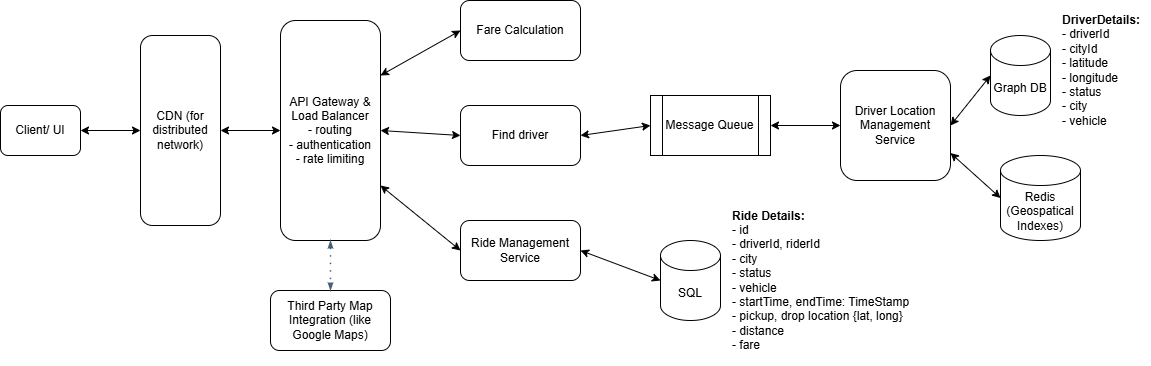

The diagram above was exported from draw.io. Its source (the exported page's mxGraphModel, read from the mxfile embedded in the PNG):
<mxGraphModel dx="2038" dy="842" grid="1" gridSize="10" guides="1" tooltips="1" connect="1" arrows="1" fold="1" page="1" pageScale="1" pageWidth="850" pageHeight="1100" math="0" shadow="0">
  <root>
    <mxCell id="0" />
    <mxCell id="1" parent="0" />
    <mxCell id="bfg4RRftvx91ju7yxiba-12" parent="1" style="rounded=1;whiteSpace=wrap;html=1;" value="Client/ UI" vertex="1">
      <mxGeometry height="50" width="80" x="-20" y="275" as="geometry" />
    </mxCell>
    <mxCell id="bfg4RRftvx91ju7yxiba-13" parent="1" style="rounded=1;whiteSpace=wrap;html=1;" value="API Gateway &amp;amp; Load Balancer&lt;div&gt;- routing&lt;/div&gt;&lt;div&gt;- authentication&lt;/div&gt;&lt;div&gt;- rate limiting&lt;/div&gt;" vertex="1">
      <mxGeometry height="220" width="100" x="260" y="190" as="geometry" />
    </mxCell>
    <mxCell id="bfg4RRftvx91ju7yxiba-14" parent="1" style="rounded=1;whiteSpace=wrap;html=1;" value="Fare Calculation" vertex="1">
      <mxGeometry height="60" width="120" x="440" y="170" as="geometry" />
    </mxCell>
    <mxCell id="bfg4RRftvx91ju7yxiba-16" parent="1" style="rounded=1;whiteSpace=wrap;html=1;" value="Find driver" vertex="1">
      <mxGeometry height="60" width="120" x="440" y="275" as="geometry" />
    </mxCell>
    <mxCell id="bfg4RRftvx91ju7yxiba-18" parent="1" style="rounded=1;whiteSpace=wrap;html=1;" value="Driver Location Management Service" vertex="1">
      <mxGeometry height="110" width="110" x="820" y="240" as="geometry" />
    </mxCell>
    <mxCell id="bfg4RRftvx91ju7yxiba-19" parent="1" style="rounded=1;whiteSpace=wrap;html=1;" value="Ride Management Service" vertex="1">
      <mxGeometry height="60" width="120" x="440" y="390" as="geometry" />
    </mxCell>
    <mxCell id="bfg4RRftvx91ju7yxiba-20" edge="1" parent="1" source="bfg4RRftvx91ju7yxiba-13" style="endArrow=classic;startArrow=classic;html=1;rounded=0;entryX=0;entryY=0.5;entryDx=0;entryDy=0;exitX=1;exitY=0.25;exitDx=0;exitDy=0;" target="bfg4RRftvx91ju7yxiba-14" value="">
      <mxGeometry height="50" relative="1" width="50" as="geometry">
        <mxPoint x="380" y="220" as="sourcePoint" />
        <mxPoint x="430" y="170" as="targetPoint" />
      </mxGeometry>
    </mxCell>
    <mxCell id="bfg4RRftvx91ju7yxiba-21" edge="1" parent="1" source="bfg4RRftvx91ju7yxiba-13" style="endArrow=classic;startArrow=classic;html=1;rounded=0;entryX=0;entryY=0.5;entryDx=0;entryDy=0;exitX=1;exitY=0.5;exitDx=0;exitDy=0;" target="bfg4RRftvx91ju7yxiba-16" value="">
      <mxGeometry height="50" relative="1" width="50" as="geometry">
        <mxPoint x="380" y="300" as="sourcePoint" />
        <mxPoint x="430" y="250" as="targetPoint" />
      </mxGeometry>
    </mxCell>
    <mxCell id="bfg4RRftvx91ju7yxiba-22" edge="1" parent="1" source="bfg4RRftvx91ju7yxiba-13" style="endArrow=classic;startArrow=classic;html=1;rounded=0;entryX=0;entryY=0.5;entryDx=0;entryDy=0;exitX=1;exitY=0.75;exitDx=0;exitDy=0;" target="bfg4RRftvx91ju7yxiba-19" value="">
      <mxGeometry height="50" relative="1" width="50" as="geometry">
        <mxPoint x="360" y="480" as="sourcePoint" />
        <mxPoint x="410" y="430" as="targetPoint" />
      </mxGeometry>
    </mxCell>
    <mxCell id="bfg4RRftvx91ju7yxiba-23" edge="1" parent="1" source="bfg4RRftvx91ju7yxiba-16" style="endArrow=classic;startArrow=classic;html=1;rounded=0;exitX=1;exitY=0.5;exitDx=0;exitDy=0;entryX=0;entryY=0.5;entryDx=0;entryDy=0;" target="bfg4RRftvx91ju7yxiba-34" value="">
      <mxGeometry height="50" relative="1" width="50" as="geometry">
        <mxPoint x="590" y="330" as="sourcePoint" />
        <mxPoint x="660" y="320" as="targetPoint" />
      </mxGeometry>
    </mxCell>
    <mxCell id="bfg4RRftvx91ju7yxiba-24" parent="1" style="shape=cylinder3;whiteSpace=wrap;html=1;boundedLbl=1;backgroundOutline=1;size=15;" value="Graph DB" vertex="1">
      <mxGeometry height="80" width="60" x="970" y="205" as="geometry" />
    </mxCell>
    <mxCell id="bfg4RRftvx91ju7yxiba-25" parent="1" style="shape=cylinder3;whiteSpace=wrap;html=1;boundedLbl=1;backgroundOutline=1;size=15;" value="SQL" vertex="1">
      <mxGeometry height="80" width="60" x="640" y="410" as="geometry" />
    </mxCell>
    <mxCell id="bfg4RRftvx91ju7yxiba-26" edge="1" parent="1" source="bfg4RRftvx91ju7yxiba-18" style="endArrow=classic;startArrow=classic;html=1;rounded=0;entryX=0;entryY=0.5;entryDx=0;entryDy=0;entryPerimeter=0;exitX=1;exitY=0.5;exitDx=0;exitDy=0;" target="bfg4RRftvx91ju7yxiba-24" value="">
      <mxGeometry height="50" relative="1" width="50" as="geometry">
        <mxPoint x="740" y="340" as="sourcePoint" />
        <mxPoint x="790" y="290" as="targetPoint" />
      </mxGeometry>
    </mxCell>
    <mxCell id="bfg4RRftvx91ju7yxiba-27" parent="1" style="text;html=1;whiteSpace=wrap;strokeColor=none;fillColor=none;align=left;verticalAlign=middle;rounded=0;" value="&lt;b&gt;DriverDetails:&amp;nbsp;&lt;/b&gt;&lt;div&gt;- driverId&lt;/div&gt;&lt;div&gt;- cityId&lt;/div&gt;&lt;div&gt;- latitude&lt;/div&gt;&lt;div&gt;- longitude&lt;/div&gt;&lt;div&gt;- status&lt;/div&gt;&lt;div&gt;- city&lt;/div&gt;&lt;div&gt;- vehicle&lt;/div&gt;" vertex="1">
      <mxGeometry height="120" width="90" x="1040" y="180" as="geometry" />
    </mxCell>
    <mxCell id="bfg4RRftvx91ju7yxiba-28" parent="1" style="text;html=1;whiteSpace=wrap;strokeColor=none;fillColor=none;align=left;verticalAlign=middle;rounded=0;" value="&lt;b&gt;Ride Details:&lt;/b&gt;&lt;div&gt;- id&lt;/div&gt;&lt;div&gt;- driverId,&amp;nbsp;&lt;span style=&quot;background-color: transparent; color: light-dark(rgb(0, 0, 0), rgb(255, 255, 255));&quot;&gt;riderId&lt;/span&gt;&lt;/div&gt;&lt;div&gt;- city&lt;/div&gt;&lt;div&gt;- status&lt;/div&gt;&lt;div&gt;- vehicle&lt;/div&gt;&lt;div&gt;- startTime,&amp;nbsp;&lt;span style=&quot;background-color: transparent; color: light-dark(rgb(0, 0, 0), rgb(255, 255, 255));&quot;&gt;endTime: TimeStamp&lt;/span&gt;&lt;/div&gt;&lt;div&gt;- pickup, drop location {lat, long}&lt;/div&gt;&lt;div&gt;- distance&lt;/div&gt;&lt;div&gt;- fare&lt;/div&gt;" vertex="1">
      <mxGeometry height="170" width="190" x="710" y="365" as="geometry" />
    </mxCell>
    <mxCell id="bfg4RRftvx91ju7yxiba-29" edge="1" parent="1" source="bfg4RRftvx91ju7yxiba-19" style="endArrow=classic;startArrow=classic;html=1;rounded=0;entryX=0;entryY=0.5;entryDx=0;entryDy=0;entryPerimeter=0;exitX=1;exitY=0.5;exitDx=0;exitDy=0;" target="bfg4RRftvx91ju7yxiba-25" value="">
      <mxGeometry height="50" relative="1" width="50" as="geometry">
        <mxPoint x="570" y="480" as="sourcePoint" />
        <mxPoint x="620" y="430" as="targetPoint" />
      </mxGeometry>
    </mxCell>
    <mxCell id="bfg4RRftvx91ju7yxiba-30" edge="1" parent="1" source="bfg4RRftvx91ju7yxiba-41" style="endArrow=classic;startArrow=classic;html=1;rounded=0;entryX=0;entryY=0.5;entryDx=0;entryDy=0;exitX=1;exitY=0.5;exitDx=0;exitDy=0;" target="bfg4RRftvx91ju7yxiba-13" value="">
      <mxGeometry height="50" relative="1" width="50" as="geometry">
        <mxPoint x="150" y="400" as="sourcePoint" />
        <mxPoint x="200" y="350" as="targetPoint" />
      </mxGeometry>
    </mxCell>
    <mxCell id="bfg4RRftvx91ju7yxiba-34" parent="1" style="shape=process;whiteSpace=wrap;html=1;backgroundOutline=1;" value="Message Queue" vertex="1">
      <mxGeometry height="60" width="120" x="630" y="265" as="geometry" />
    </mxCell>
    <mxCell id="bfg4RRftvx91ju7yxiba-35" edge="1" parent="1" source="bfg4RRftvx91ju7yxiba-34" style="endArrow=classic;startArrow=classic;html=1;rounded=0;entryX=0;entryY=0.5;entryDx=0;entryDy=0;exitX=1;exitY=0.5;exitDx=0;exitDy=0;" target="bfg4RRftvx91ju7yxiba-18" value="">
      <mxGeometry height="50" relative="1" width="50" as="geometry">
        <mxPoint x="700" y="240" as="sourcePoint" />
        <mxPoint x="750" y="190" as="targetPoint" />
      </mxGeometry>
    </mxCell>
    <mxCell id="bfg4RRftvx91ju7yxiba-36" parent="1" style="rounded=1;whiteSpace=wrap;html=1;" value="Third Party Map Integration (like Google Maps)" vertex="1">
      <mxGeometry height="60" width="120" x="250" y="460" as="geometry" />
    </mxCell>
    <mxCell id="bfg4RRftvx91ju7yxiba-38" edge="1" parent="1" source="bfg4RRftvx91ju7yxiba-13" style="endArrow=blockThin;html=1;strokeColor=#475e75;bendable=1;rounded=0;endFill=1;endSize=4;startArrow=blockThin;startFill=1;startSize=4;jumpStyle=none;jumpSize=0;targetPerimeterSpacing=15;dashed=1;strokeWidth=1.5;dashPattern=1 4;exitX=0.5;exitY=1;exitDx=0;exitDy=0;entryX=0.5;entryY=0;entryDx=0;entryDy=0;" target="bfg4RRftvx91ju7yxiba-36" value="">
      <mxGeometry height="50" relative="1" width="50" as="geometry">
        <mxPoint x="150" y="690" as="sourcePoint" />
        <mxPoint x="180" y="821.1594025985054" as="targetPoint" />
      </mxGeometry>
    </mxCell>
    <mxCell id="bfg4RRftvx91ju7yxiba-39" parent="1" style="shape=cylinder3;whiteSpace=wrap;html=1;boundedLbl=1;backgroundOutline=1;size=15;" value="Redis (Geospatical Indexes)" vertex="1">
      <mxGeometry height="85" width="80" x="980" y="325" as="geometry" />
    </mxCell>
    <mxCell id="bfg4RRftvx91ju7yxiba-40" edge="1" parent="1" source="bfg4RRftvx91ju7yxiba-18" style="endArrow=classic;startArrow=classic;html=1;rounded=0;entryX=0;entryY=0.5;entryDx=0;entryDy=0;entryPerimeter=0;exitX=1;exitY=0.75;exitDx=0;exitDy=0;" target="bfg4RRftvx91ju7yxiba-39" value="">
      <mxGeometry height="50" relative="1" width="50" as="geometry">
        <mxPoint x="840" y="690" as="sourcePoint" />
        <mxPoint x="890" y="640" as="targetPoint" />
      </mxGeometry>
    </mxCell>
    <mxCell id="bfg4RRftvx91ju7yxiba-41" parent="1" style="rounded=1;whiteSpace=wrap;html=1;" value="CDN (for distributed network)" vertex="1">
      <mxGeometry height="190" width="80" x="120" y="205" as="geometry" />
    </mxCell>
    <mxCell id="bfg4RRftvx91ju7yxiba-42" edge="1" parent="1" source="bfg4RRftvx91ju7yxiba-12" style="endArrow=classic;startArrow=classic;html=1;rounded=0;entryX=0;entryY=0.5;entryDx=0;entryDy=0;exitX=1;exitY=0.5;exitDx=0;exitDy=0;" target="bfg4RRftvx91ju7yxiba-41" value="">
      <mxGeometry height="50" relative="1" width="50" as="geometry">
        <mxPoint x="-10" y="480" as="sourcePoint" />
        <mxPoint x="40" y="430" as="targetPoint" />
      </mxGeometry>
    </mxCell>
  </root>
</mxGraphModel>